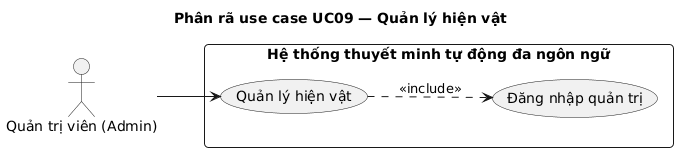

The diagram above was rendered by PlantUML. Its source (embedded in the PNG):
@startuml
title Phân rã use case UC09 — Quản lý hiện vật
left to right direction
skinparam defaultFontName Arial
skinparam packageStyle rectangle
skinparam roundCorner 8
skinparam shadowing false

actor "Quản trị viên (Admin)" as Admin

rectangle "Hệ thống thuyết minh tự động đa ngôn ngữ" {
  usecase "Quản lý hiện vật" as UC09
  usecase "Đăng nhập quản trị" as UC01
}

Admin --> UC09
UC09 ..> UC01 : <<include>>
@enduml